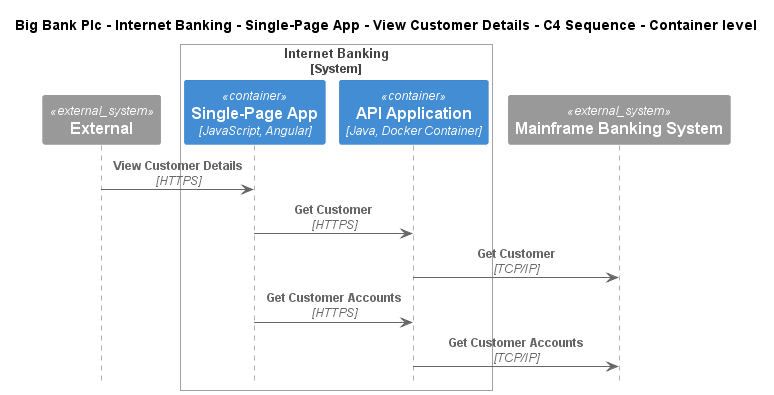

The diagram above was rendered by PlantUML. Its source (embedded in the PNG):
@startuml
!include ..\..\..\..\..\..\..\.c4s\C4_Sequence.puml

title Big Bank Plc - Internet Banking - Single-Page App - View Customer Details - C4 Sequence - Container level

System_Ext(C4InterFlow.SoftwareSystems.ExternalSystem, "External", "")

System_Boundary(BigBankPlc.SoftwareSystems.InternetBanking, "Internet Banking")
    Container(BigBankPlc.SoftwareSystems.InternetBanking.Containers.SinglePageApp, "Single-Page App", "JavaScript, Angular", "Provides all the Internet banking functionality to customers via their web browser")
    Container(BigBankPlc.SoftwareSystems.InternetBanking.Containers.APIApplication, "API Application", "Java, Docker Container", "Provides Internet banking functionality via API")
Boundary_End()
System_Ext(BigBankPlc.SoftwareSystems.MainframeBankingSystem, "Mainframe Banking System", "")

Rel(C4InterFlow.SoftwareSystems.ExternalSystem, BigBankPlc.SoftwareSystems.InternetBanking.Containers.SinglePageApp, "View Customer Details", "HTTPS")
Rel(BigBankPlc.SoftwareSystems.InternetBanking.Containers.SinglePageApp, BigBankPlc.SoftwareSystems.InternetBanking.Containers.APIApplication, "Get Customer", "HTTPS")
Rel(BigBankPlc.SoftwareSystems.InternetBanking.Containers.APIApplication, BigBankPlc.SoftwareSystems.MainframeBankingSystem, "Get Customer", "TCP/IP")
Rel(BigBankPlc.SoftwareSystems.InternetBanking.Containers.SinglePageApp, BigBankPlc.SoftwareSystems.InternetBanking.Containers.APIApplication, "Get Customer Accounts", "HTTPS")
Rel(BigBankPlc.SoftwareSystems.InternetBanking.Containers.APIApplication, BigBankPlc.SoftwareSystems.MainframeBankingSystem, "Get Customer Accounts", "TCP/IP")


@enduml